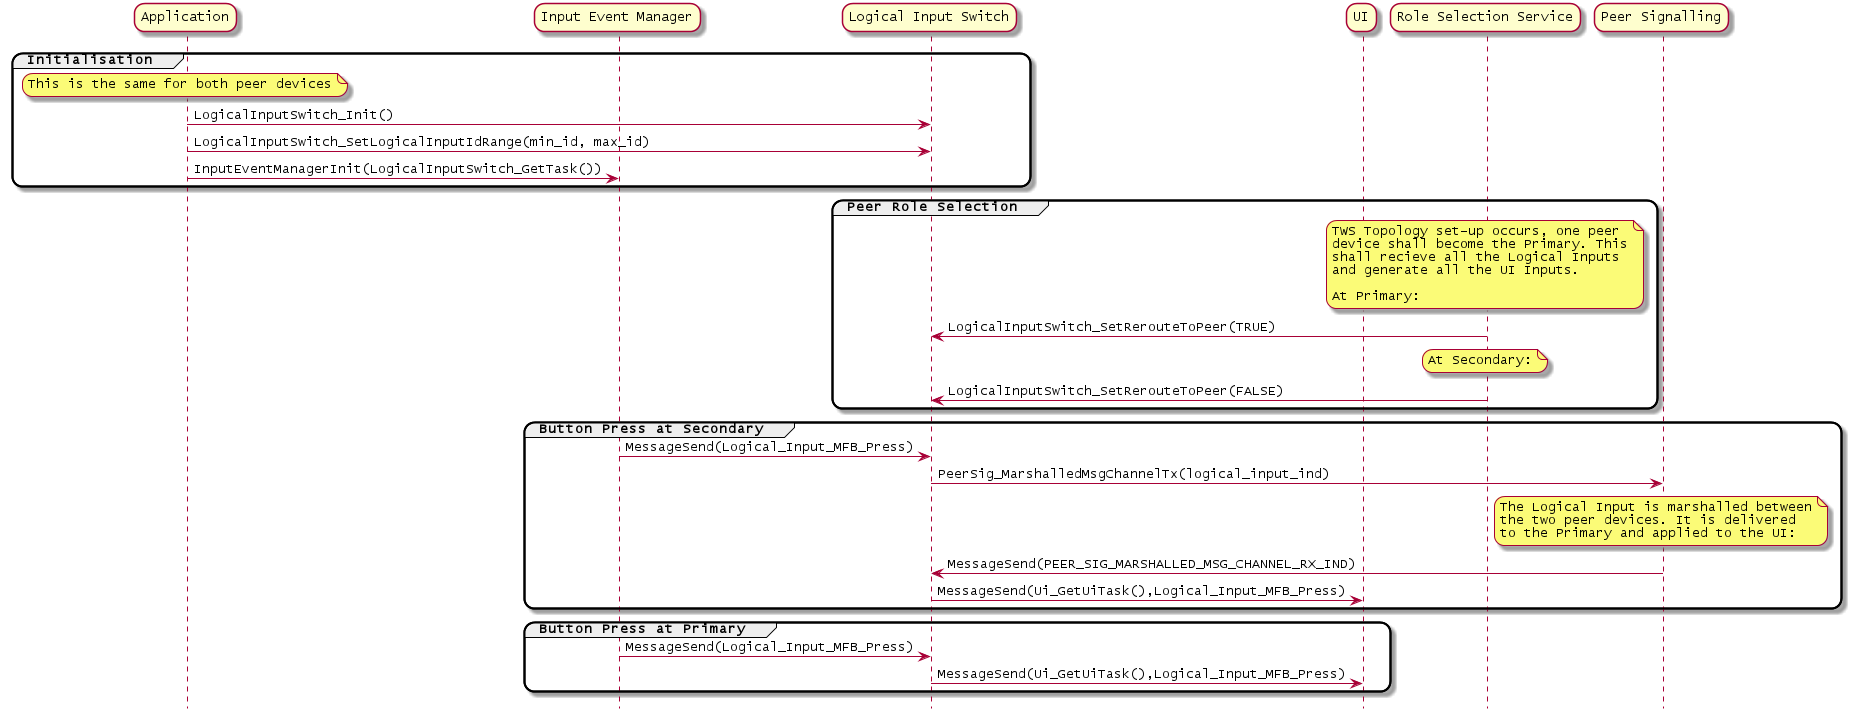

The diagram above was rendered by PlantUML. Its source (embedded in the PNG):
@startuml inline_umlgraph_11.png
                skinparam roundcorner 20
                hide footbox

                participant "Application" as app
                participant "Input Event Manager" as iem
                participant "Logical Input Switch" as lis
                participant "UI" as ui
                participant "Role Selection Service" as rss
                participant "Peer Signalling" as ps

                group Initialisation
                note over app
                    This is the same for both peer devices
                end note

                app->lis: LogicalInputSwitch_Init()
                app->lis: LogicalInputSwitch_SetLogicalInputIdRange(min_id, max_id)
                app->iem: InputEventManagerInit(LogicalInputSwitch_GetTask())

                end group

                group Peer Role Selection
                note over rss
                    TWS Topology set-up occurs, one peer
                    device shall become the Primary. This
                    shall recieve all the Logical Inputs
                    and generate all the UI Inputs.

                    At Primary:
                end note

                rss->lis: LogicalInputSwitch_SetRerouteToPeer(TRUE)

                note over rss
                    At Secondary:
                end note

                rss->lis: LogicalInputSwitch_SetRerouteToPeer(FALSE)
                end group

                group Button Press at Secondary

                iem->lis: MessageSend(Logical_Input_MFB_Press)
                lis->ps: PeerSig_MarshalledMsgChannelTx(logical_input_ind)

                note over ps
                    The Logical Input is marshalled between
                    the two peer devices. It is delivered
                    to the Primary and applied to the UI:
                end note

                ps->lis: MessageSend(PEER_SIG_MARSHALLED_MSG_CHANNEL_RX_IND)
                lis->ui: MessageSend(Ui_GetUiTask(),Logical_Input_MFB_Press)

                end group

                group Button Press at Primary

                iem->lis: MessageSend(Logical_Input_MFB_Press)
                lis->ui: MessageSend(Ui_GetUiTask(),Logical_Input_MFB_Press)

                end group
@enduml